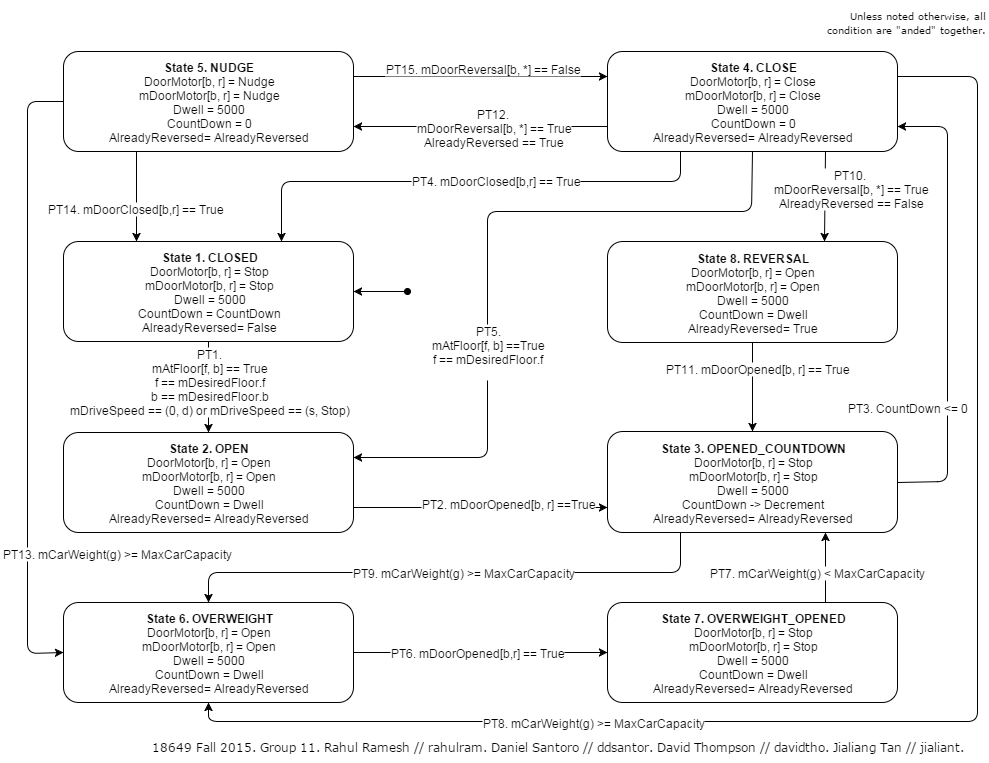

The diagram above was exported from draw.io. Its source (the exported page's mxGraphModel, read from the mxfile embedded in the PNG):
<mxGraphModel dx="1120" dy="458" grid="1" gridSize="10" guides="1" tooltips="1" connect="1" arrows="1" fold="1" page="1" pageScale="1" pageWidth="826" pageHeight="1169" background="#ffffff" math="0">
  <root>
    <mxCell id="0" />
    <mxCell id="1" parent="0" />
    <mxCell id="59" value="&lt;font style=&quot;font-size: 12px&quot;&gt;&lt;b&gt;State 1. CLOSED&lt;/b&gt;&lt;/font&gt;&lt;div&gt;&lt;div&gt;&lt;div&gt;&lt;span&gt;DoorMotor[b, r] = Stop&lt;/span&gt;&lt;/div&gt;&lt;div&gt;&lt;span&gt;mDoorMotor[b, r] = Stop&lt;/span&gt;&lt;/div&gt;&lt;div&gt;Dwell = 5000&lt;/div&gt;&lt;div&gt;&lt;span&gt;CountDown = CountDown&lt;/span&gt;&lt;br&gt;&lt;/div&gt;&lt;/div&gt;&lt;/div&gt;&lt;div&gt;&lt;div&gt;&lt;span&gt;AlreadyReversed= False&lt;/span&gt;&lt;br&gt;&lt;/div&gt;&lt;/div&gt;" style="rounded=1;whiteSpace=wrap;html=1;" parent="1" vertex="1">
      <mxGeometry x="596" y="240" width="290" height="100" as="geometry" />
    </mxCell>
    <mxCell id="62" value="&lt;font style=&quot;font-size: 12px&quot;&gt;&lt;b&gt;State 2. OPEN&lt;/b&gt;&lt;/font&gt;&lt;div&gt;&lt;div&gt;&lt;div&gt;&lt;span&gt;DoorMotor[b, r] = Open&lt;/span&gt;&lt;/div&gt;&lt;div&gt;&lt;span&gt;mDoorMotor[b, r] = Open&lt;/span&gt;&lt;/div&gt;&lt;div&gt;Dwell = 5000&lt;/div&gt;&lt;div&gt;&lt;span&gt;CountDown = Dwell&lt;/span&gt;&lt;br&gt;&lt;/div&gt;&lt;/div&gt;&lt;/div&gt;&lt;div&gt;&lt;div&gt;&lt;span&gt;AlreadyReversed= AlreadyReversed&lt;/span&gt;&lt;br&gt;&lt;/div&gt;&lt;/div&gt;" style="rounded=1;whiteSpace=wrap;html=1;" parent="1" vertex="1">
      <mxGeometry x="596" y="431" width="290" height="100" as="geometry" />
    </mxCell>
    <mxCell id="63" value="" style="endArrow=classic;html=1;entryX=0.5;entryY=0;exitX=0.5;exitY=1;" parent="1" source="59" target="62" edge="1">
      <mxGeometry x="824" y="130" width="50" height="50" as="geometry">
        <mxPoint x="741" y="340" as="sourcePoint" />
        <mxPoint x="824" y="240" as="targetPoint" />
        <Array as="points" />
      </mxGeometry>
    </mxCell>
    <mxCell id="64" value="&lt;div&gt;&lt;span&gt;PT1.&lt;/span&gt;&lt;/div&gt;mAtFloor[f, b] == True&lt;div&gt;f == mDesiredFloor.f&lt;/div&gt;&lt;div&gt;b == mDesiredFloor.b&lt;/div&gt;&lt;div&gt;&lt;div&gt;mDriveSpeed == (0, d) or mDriveSpeed == (s, Stop)&lt;/div&gt;&lt;/div&gt;" style="text;html=1;resizable=0;points=[];;align=center;verticalAlign=middle;labelBackgroundColor=#ffffff;" parent="63" vertex="1" connectable="0">
      <mxGeometry x="-0.0364" relative="1" as="geometry">
        <mxPoint y="-5" as="offset" />
      </mxGeometry>
    </mxCell>
    <mxCell id="92" value="&lt;font style=&quot;font-size: 12px&quot;&gt;&lt;b&gt;State 5. NUDGE&lt;/b&gt;&lt;/font&gt;&lt;div&gt;&lt;div&gt;&lt;div&gt;&lt;div&gt;DoorMotor[b, r] = Nudge&lt;/div&gt;&lt;div&gt;mDoorMotor[b, r] = Nudge&lt;/div&gt;&lt;div&gt;Dwell = 5000&lt;/div&gt;&lt;/div&gt;&lt;div&gt;CountDown = 0&lt;/div&gt;&lt;/div&gt;&lt;/div&gt;&lt;div&gt;&lt;div&gt;&lt;span style=&quot;line-height: 1.2&quot;&gt;AlreadyReversed= AlreadyReversed&lt;/span&gt;&lt;br&gt;&lt;/div&gt;&lt;/div&gt;" style="rounded=1;whiteSpace=wrap;html=1;" parent="1" vertex="1">
      <mxGeometry x="596.0000000000001" y="50" width="290" height="100" as="geometry" />
    </mxCell>
    <mxCell id="93" value="" style="endArrow=classic;html=1;entryX=0.25;entryY=0;exitX=0.25;exitY=1;" parent="1" source="92" target="59" edge="1">
      <mxGeometry width="50" height="50" relative="1" as="geometry">
        <mxPoint x="830" y="1052" as="sourcePoint" />
        <mxPoint x="240" y="610" as="targetPoint" />
        <Array as="points" />
      </mxGeometry>
    </mxCell>
    <mxCell id="97" value="" style="endArrow=classic;html=1;startArrow=oval;startFill=1;entryX=1;entryY=0.5;" parent="1" target="59" edge="1">
      <mxGeometry width="50" height="50" relative="1" as="geometry">
        <mxPoint x="940" y="290" as="sourcePoint" />
        <mxPoint x="1650" y="622" as="targetPoint" />
      </mxGeometry>
    </mxCell>
    <mxCell id="101" value="&lt;font style=&quot;font-size: 12px&quot;&gt;&lt;b&gt;State 3. OPENED_COUNTDOWN&lt;/b&gt;&lt;/font&gt;&lt;div&gt;&lt;div&gt;&lt;div&gt;DoorMotor[b, r] = Stop&lt;/div&gt;&lt;div&gt;mDoorMotor[b, r] = Stop&lt;/div&gt;&lt;div&gt;Dwell = 5000&lt;/div&gt;&lt;div&gt;&lt;span&gt;CountDown -&amp;gt; Decrement&lt;/span&gt;&lt;br&gt;&lt;/div&gt;&lt;/div&gt;&lt;/div&gt;&lt;div&gt;&lt;div&gt;&lt;span style=&quot;line-height: 1.2&quot;&gt;AlreadyReversed= AlreadyReversed&lt;/span&gt;&lt;br&gt;&lt;/div&gt;&lt;/div&gt;" style="rounded=1;whiteSpace=wrap;html=1;" parent="1" vertex="1">
      <mxGeometry x="1140" y="430" width="290" height="101" as="geometry" />
    </mxCell>
    <mxCell id="127" value="&lt;font style=&quot;font-size: 12px&quot;&gt;&lt;b&gt;State 6. OVERWEIGHT&lt;/b&gt;&lt;/font&gt;&lt;div&gt;&lt;div&gt;&lt;div&gt;DoorMotor[b, r] = Open&lt;/div&gt;&lt;div&gt;mDoorMotor[b, r] = Open&lt;/div&gt;&lt;div&gt;Dwell = 5000&lt;/div&gt;&lt;div&gt;&lt;span&gt;CountDown = Dwell&lt;/span&gt;&lt;br&gt;&lt;/div&gt;&lt;/div&gt;&lt;/div&gt;&lt;div&gt;&lt;div&gt;&lt;span style=&quot;line-height: 1.2&quot;&gt;AlreadyReversed= AlreadyReversed&lt;/span&gt;&lt;br&gt;&lt;/div&gt;&lt;/div&gt;" style="rounded=1;whiteSpace=wrap;html=1;" parent="1" vertex="1">
      <mxGeometry x="596" y="601" width="290" height="100" as="geometry" />
    </mxCell>
    <mxCell id="129" value="" style="endArrow=classic;html=1;entryX=0;entryY=0.5;" parent="1" target="127" edge="1">
      <mxGeometry x="1085" y="282" width="50" height="50" as="geometry">
        <mxPoint x="596" y="100" as="sourcePoint" />
        <mxPoint x="596" y="736" as="targetPoint" />
        <Array as="points">
          <mxPoint x="560" y="100" />
          <mxPoint x="560" y="652" />
        </Array>
      </mxGeometry>
    </mxCell>
    <mxCell id="141" value="&lt;div style=&quot;text-align: right&quot;&gt;&lt;font style=&quot;font-size: 12px&quot;&gt;&lt;span style=&quot;font-family: &amp;#34;verdana&amp;#34; ; line-height: 1.2&quot;&gt;18649 Fall 2015.&amp;nbsp;&lt;/span&gt;&lt;span style=&quot;font-family: &amp;#34;verdana&amp;#34; ; line-height: 1.2&quot;&gt;Group 11.&amp;nbsp;&lt;/span&gt;&lt;span style=&quot;font-family: &amp;#34;verdana&amp;#34; ; line-height: 1.2&quot;&gt;Rahul Ramesh // rahulram. Daniel Santoro // ddsantor. David Thompson // davidtho. Jialiang Tan // jialiant.&lt;/span&gt;&lt;/font&gt;&lt;/div&gt;" style="text;html=1;strokeColor=none;fillColor=none;align=center;verticalAlign=middle;whiteSpace=wrap;overflow=hidden;dashed=1;" parent="1" vertex="1">
      <mxGeometry x="660" y="730" width="860" height="30" as="geometry" />
    </mxCell>
    <mxCell id="146" value="&lt;font style=&quot;font-size: 12px&quot;&gt;&lt;b&gt;State 7. OVERWEIGHT_OPENED&lt;/b&gt;&lt;/font&gt;&lt;div&gt;&lt;div&gt;&lt;div&gt;DoorMotor[b, r] = Stop&lt;/div&gt;&lt;div&gt;mDoorMotor[b, r] = Stop&lt;/div&gt;&lt;div&gt;Dwell = 5000&lt;/div&gt;&lt;div&gt;&lt;span&gt;CountDown = Dwell&lt;/span&gt;&lt;br&gt;&lt;/div&gt;&lt;/div&gt;&lt;/div&gt;&lt;div&gt;&lt;div&gt;&lt;span style=&quot;line-height: 1.2&quot;&gt;AlreadyReversed= AlreadyReversed&lt;/span&gt;&lt;br&gt;&lt;/div&gt;&lt;/div&gt;" style="rounded=1;whiteSpace=wrap;html=1;" parent="1" vertex="1">
      <mxGeometry x="1140" y="601" width="290" height="100" as="geometry" />
    </mxCell>
    <mxCell id="147" value="" style="endArrow=classic;html=1;exitX=0.75;exitY=0;entryX=0.75;entryY=1;" parent="1" source="146" target="101" edge="1">
      <mxGeometry x="929" y="483" width="50" height="50" as="geometry">
        <mxPoint x="1049" y="648" as="sourcePoint" />
        <mxPoint x="1194" y="561" as="targetPoint" />
        <Array as="points" />
      </mxGeometry>
    </mxCell>
    <mxCell id="160" value="&lt;font style=&quot;font-size: 12px&quot;&gt;&lt;b&gt;State 4. CLOSE&lt;/b&gt;&lt;/font&gt;&lt;div&gt;&lt;div&gt;&lt;div&gt;DoorMotor[b, r] = Close&lt;/div&gt;&lt;div&gt;mDoorMotor[b, r] = Close&lt;/div&gt;&lt;div&gt;Dwell = 5000&lt;/div&gt;&lt;div&gt;&lt;span&gt;CountDown = 0&lt;/span&gt;&lt;br&gt;&lt;/div&gt;&lt;/div&gt;&lt;/div&gt;&lt;div&gt;&lt;div&gt;&lt;span style=&quot;line-height: 1.2&quot;&gt;AlreadyReversed= AlreadyReversed&lt;/span&gt;&lt;br&gt;&lt;/div&gt;&lt;/div&gt;" style="rounded=1;whiteSpace=wrap;html=1;" parent="1" vertex="1">
      <mxGeometry x="1140" y="50" width="290" height="100" as="geometry" />
    </mxCell>
    <mxCell id="161" value="" style="endArrow=classic;html=1;entryX=1;entryY=0.75;exitX=1;exitY=0.5;" parent="1" source="101" target="160" edge="1">
      <mxGeometry x="829" y="575" width="50" height="50" as="geometry">
        <mxPoint x="1285" y="460" as="sourcePoint" />
        <mxPoint x="1285" y="350" as="targetPoint" />
        <Array as="points">
          <mxPoint x="1480" y="480" />
          <mxPoint x="1480" y="125" />
        </Array>
      </mxGeometry>
    </mxCell>
    <mxCell id="162" value="&lt;div&gt;&lt;div&gt;&lt;span&gt;PT3. CountDown &amp;lt;= 0&lt;/span&gt;&lt;br&gt;&lt;/div&gt;&lt;/div&gt;" style="text;html=1;resizable=0;points=[];;align=center;verticalAlign=middle;labelBackgroundColor=#ffffff;" parent="1" vertex="1" connectable="0">
      <mxGeometry x="1434" y="410" as="geometry">
        <mxPoint x="5" y="-5" as="offset" />
      </mxGeometry>
    </mxCell>
    <mxCell id="163" value="" style="endArrow=classic;html=1;entryX=0.75;entryY=0;exitX=0.25;exitY=1;" parent="1" source="160" target="59" edge="1">
      <mxGeometry x="625" y="860" width="50" height="50" as="geometry">
        <mxPoint x="1213" y="170" as="sourcePoint" />
        <mxPoint x="886" y="320" as="targetPoint" />
        <Array as="points">
          <mxPoint x="1213" y="180" />
          <mxPoint x="814" y="180" />
        </Array>
      </mxGeometry>
    </mxCell>
    <mxCell id="165" value="&lt;div&gt;PT4. mDoorClosed[b,r] == True&lt;/div&gt;" style="text;html=1;resizable=0;points=[];;align=center;verticalAlign=middle;labelBackgroundColor=#ffffff;" parent="1" vertex="1" connectable="0">
      <mxGeometry x="1020" y="190" as="geometry">
        <mxPoint x="8" y="-12" as="offset" />
      </mxGeometry>
    </mxCell>
    <mxCell id="166" value="&lt;div&gt;PT14. mDoorClosed[b,r] == True&lt;/div&gt;" style="text;html=1;resizable=0;points=[];;align=center;verticalAlign=middle;labelBackgroundColor=#ffffff;" parent="1" vertex="1" connectable="0">
      <mxGeometry x="678" y="212" as="geometry">
        <mxPoint x="-11" y="-6" as="offset" />
      </mxGeometry>
    </mxCell>
    <mxCell id="168" value="" style="endArrow=classic;html=1;exitX=1;exitY=0.25;entryX=0.5;entryY=1;" parent="1" source="160" target="127" edge="1">
      <mxGeometry x="1095" y="182" width="50" height="50" as="geometry">
        <mxPoint x="910" y="807.4285714285716" as="sourcePoint" />
        <mxPoint x="1160" y="902" as="targetPoint" />
        <Array as="points">
          <mxPoint x="1510" y="75" />
          <mxPoint x="1510" y="720" />
          <mxPoint x="741" y="720" />
        </Array>
      </mxGeometry>
    </mxCell>
    <mxCell id="173" style="edgeStyle=orthogonalEdgeStyle;rounded=1;html=1;strokeColor=#000000;fontColor=#007FFF;entryX=1;entryY=0.75;exitX=0;exitY=0.75;" parent="1" source="160" target="92" edge="1">
      <mxGeometry x="927.7142857142858" y="892.4285714285716" as="geometry">
        <Array as="points">
          <mxPoint x="950" y="125" />
          <mxPoint x="950" y="125" />
        </Array>
        <mxPoint x="746" y="932" as="targetPoint" />
        <mxPoint x="1196" y="155" as="sourcePoint" />
      </mxGeometry>
    </mxCell>
    <mxCell id="176" value="" style="endArrow=classic;html=1;entryX=0.5;entryY=0;exitX=0.25;exitY=1;" parent="1" source="101" target="127" edge="1">
      <mxGeometry x="1275" y="348" width="50" height="50" as="geometry">
        <mxPoint x="800" y="550" as="sourcePoint" />
        <mxPoint x="1380" y="823" as="targetPoint" />
        <Array as="points">
          <mxPoint x="1213" y="571" />
          <mxPoint x="741" y="571" />
        </Array>
      </mxGeometry>
    </mxCell>
    <mxCell id="177" value="&lt;div&gt;PT9.&amp;nbsp;&lt;span style=&quot;line-height: 1.2&quot;&gt;mCarWeight(g) &amp;gt;= MaxCarCapacity&lt;/span&gt;&lt;/div&gt;" style="text;html=1;resizable=0;points=[];;align=center;verticalAlign=middle;labelBackgroundColor=#ffffff;" parent="1" vertex="1" connectable="0">
      <mxGeometry x="1030" y="586" as="geometry">
        <mxPoint x="-35" y="-16" as="offset" />
      </mxGeometry>
    </mxCell>
    <mxCell id="178" style="edgeStyle=orthogonalEdgeStyle;rounded=1;html=1;strokeColor=#000000;fontColor=#007FFF;entryX=0;entryY=0.25;exitX=1;exitY=0.25;" parent="1" source="92" target="160" edge="1">
      <mxGeometry x="937.7142857142858" y="902.4285714285716" as="geometry">
        <Array as="points">
          <mxPoint x="920" y="75" />
          <mxPoint x="920" y="75" />
        </Array>
        <mxPoint x="1170" y="280" as="targetPoint" />
        <mxPoint x="830" y="152" as="sourcePoint" />
      </mxGeometry>
    </mxCell>
    <mxCell id="180" value="" style="endArrow=classic;html=1;exitX=0.75;exitY=1;" parent="1" source="160" edge="1">
      <mxGeometry x="914" y="668" width="50" height="50" as="geometry">
        <mxPoint x="914.1584158415842" y="632.4257425742574" as="sourcePoint" />
        <mxPoint x="1357" y="240" as="targetPoint" />
        <Array as="points" />
      </mxGeometry>
    </mxCell>
    <mxCell id="184" value="&lt;font style=&quot;font-size: 12px&quot;&gt;&lt;b&gt;State 8. REVERSAL&lt;/b&gt;&lt;/font&gt;&lt;div&gt;&lt;div&gt;&lt;div&gt;DoorMotor[b, r] = Open&lt;/div&gt;&lt;div&gt;mDoorMotor[b, r] = Open&lt;/div&gt;&lt;div&gt;Dwell = 5000&lt;/div&gt;&lt;div&gt;&lt;span&gt;CountDown = Dwell&lt;/span&gt;&lt;br&gt;&lt;/div&gt;&lt;/div&gt;&lt;/div&gt;&lt;div&gt;&lt;div&gt;&lt;span style=&quot;line-height: 1.2&quot;&gt;AlreadyReversed= True&lt;/span&gt;&lt;br&gt;&lt;/div&gt;&lt;/div&gt;" style="rounded=1;whiteSpace=wrap;html=1;" parent="1" vertex="1">
      <mxGeometry x="1140" y="240" width="290" height="101" as="geometry" />
    </mxCell>
    <mxCell id="185" style="edgeStyle=orthogonalEdgeStyle;rounded=1;html=1;strokeColor=#000000;fontColor=#007FFF;exitX=0.5;exitY=1;entryX=0.5;entryY=0;" parent="1" source="184" target="101" edge="1">
      <mxGeometry x="934.3223140495868" y="622.0826446280992" as="geometry">
        <Array as="points" />
        <mxPoint x="1260" y="410" as="targetPoint" />
        <mxPoint x="1464" y="200" as="sourcePoint" />
      </mxGeometry>
    </mxCell>
    <mxCell id="190" style="edgeStyle=orthogonalEdgeStyle;rounded=1;html=1;strokeColor=#000000;fontColor=#007FFF;entryX=0;entryY=0.75;" parent="1" target="101" edge="1">
      <mxGeometry x="1152.7142857142858" y="459.42857142857156" as="geometry">
        <Array as="points">
          <mxPoint x="886" y="506" />
        </Array>
        <mxPoint x="985" y="608" as="targetPoint" />
        <mxPoint x="886" y="506" as="sourcePoint" />
      </mxGeometry>
    </mxCell>
    <mxCell id="192" value="&lt;div&gt;&lt;div&gt;PT2. mDoorOpened[b, r] ==True&lt;br&gt;&lt;/div&gt;&lt;/div&gt;" style="text;html=1;resizable=0;points=[];;align=center;verticalAlign=middle;labelBackgroundColor=#ffffff;" parent="1" vertex="1" connectable="0">
      <mxGeometry x="1040" y="501" as="geometry">
        <mxPoint as="offset" />
      </mxGeometry>
    </mxCell>
    <mxCell id="193" value="&lt;div&gt;PT10.&amp;nbsp;&lt;/div&gt;&lt;div&gt;&lt;span style=&quot;line-height: 1.2&quot;&gt;mDoorReversal[b, *] == True&lt;/span&gt;&lt;/div&gt;&lt;div&gt;&lt;span style=&quot;line-height: 1.2&quot;&gt;AlreadyReversed == False&lt;/span&gt;&lt;br&gt;&lt;/div&gt;" style="text;html=1;resizable=0;points=[];;align=center;verticalAlign=middle;labelBackgroundColor=#ffffff;" parent="1" vertex="1" connectable="0">
      <mxGeometry x="1418" y="200" as="geometry">
        <mxPoint x="-35" y="-14" as="offset" />
      </mxGeometry>
    </mxCell>
    <mxCell id="194" value="&lt;div&gt;PT12.&amp;nbsp;&lt;/div&gt;&lt;div&gt;&lt;span&gt;mDoorReversal[b, *] == True&lt;/span&gt;&lt;/div&gt;&lt;div&gt;&lt;span&gt;AlreadyReversed == True&lt;/span&gt;&lt;br&gt;&lt;/div&gt;" style="text;html=1;resizable=0;points=[];;align=center;verticalAlign=middle;labelBackgroundColor=#ffffff;" parent="1" vertex="1" connectable="0">
      <mxGeometry x="1070" y="140" as="geometry">
        <mxPoint x="-44" y="-15" as="offset" />
      </mxGeometry>
    </mxCell>
    <mxCell id="195" value="&lt;div&gt;PT15. &lt;span style=&quot;line-height: 1.2&quot;&gt;mDoorReversal[b, *] == False&lt;/span&gt;&lt;/div&gt;" style="text;html=1;resizable=0;points=[];;align=center;verticalAlign=middle;labelBackgroundColor=#ffffff;" parent="1" vertex="1" connectable="0">
      <mxGeometry x="1050" y="80" as="geometry">
        <mxPoint x="-35" y="-14" as="offset" />
      </mxGeometry>
    </mxCell>
    <mxCell id="200" value="&lt;div&gt;&lt;div&gt;PT11. mDoorOpened[b, r] == True&lt;br&gt;&lt;/div&gt;&lt;/div&gt;" style="text;html=1;resizable=0;points=[];;align=center;verticalAlign=middle;labelBackgroundColor=#ffffff;" parent="1" vertex="1" connectable="0">
      <mxGeometry x="1287" y="370" as="geometry">
        <mxPoint x="2" y="-4" as="offset" />
      </mxGeometry>
    </mxCell>
    <mxCell id="209" value="" style="endArrow=classic;html=1;exitX=0.5;exitY=1;entryX=1;entryY=0.25;" parent="1" source="160" target="62" edge="1">
      <mxGeometry x="980" y="678" width="50" height="50" as="geometry">
        <mxPoint x="1422.8571428571431" y="161.71428571428578" as="sourcePoint" />
        <mxPoint x="990" y="360" as="targetPoint" />
        <Array as="points">
          <mxPoint x="1284" y="210" />
          <mxPoint x="1020" y="210" />
          <mxPoint x="1020" y="456" />
        </Array>
      </mxGeometry>
    </mxCell>
    <mxCell id="210" value="&lt;div&gt;&lt;span&gt;PT5.&lt;/span&gt;&lt;/div&gt;mAtFloor[f, b] ==True&lt;div&gt;f == mDesiredFloor.f&lt;/div&gt;&lt;div&gt;&lt;br&gt;&lt;/div&gt;" style="text;html=1;resizable=0;points=[];;align=center;verticalAlign=middle;labelBackgroundColor=#ffffff;" parent="1" vertex="1" connectable="0">
      <mxGeometry x="1040.4285714285716" y="360.42857142857156" as="geometry">
        <mxPoint x="-20" y="-11" as="offset" />
      </mxGeometry>
    </mxCell>
    <mxCell id="213" value="&lt;div&gt;&lt;div&gt;&lt;span&gt;PT7. mCarWeight(g) &amp;lt; MaxCarCapacity&lt;/span&gt;&lt;br&gt;&lt;/div&gt;&lt;/div&gt;" style="text;html=1;resizable=0;points=[];;align=center;verticalAlign=middle;labelBackgroundColor=#ffffff;" parent="1" vertex="1" connectable="0">
      <mxGeometry x="1350" y="581" as="geometry">
        <mxPoint x="-1" y="-11" as="offset" />
      </mxGeometry>
    </mxCell>
    <mxCell id="215" value="&lt;div&gt;PT13. mCarWeight(g) &amp;gt;= MaxCarCapacity&lt;/div&gt;" style="text;html=1;resizable=0;points=[];;align=center;verticalAlign=middle;labelBackgroundColor=#ffffff;" parent="1" vertex="1" connectable="0">
      <mxGeometry x="660" y="557" as="geometry">
        <mxPoint x="-11" y="-6" as="offset" />
      </mxGeometry>
    </mxCell>
    <mxCell id="216" value="&lt;div&gt;PT8. mCarWeight(g) &amp;gt;= MaxCarCapacity&lt;/div&gt;" style="text;html=1;resizable=0;points=[];;align=center;verticalAlign=middle;labelBackgroundColor=#ffffff;" parent="1" vertex="1" connectable="0">
      <mxGeometry x="1136" y="726" as="geometry">
        <mxPoint x="-11" y="-6" as="offset" />
      </mxGeometry>
    </mxCell>
    <mxCell id="219" style="edgeStyle=orthogonalEdgeStyle;rounded=1;html=1;strokeColor=#000000;fontColor=#007FFF;entryX=0;entryY=0.5;exitX=1;exitY=0.5;" parent="1" source="127" target="146" edge="1">
      <mxGeometry x="995.7142857142858" y="1307.4285714285716" as="geometry">
        <Array as="points">
          <mxPoint x="1090" y="651" />
          <mxPoint x="1090" y="651" />
        </Array>
        <mxPoint x="1197.6190476190477" y="480.2380952380953" as="targetPoint" />
        <mxPoint x="944.0476190476193" y="480.2380952380953" as="sourcePoint" />
      </mxGeometry>
    </mxCell>
    <mxCell id="214" value="&lt;div&gt;PT6. &lt;span style=&quot;line-height: 1.2&quot;&gt;mDoorOpened[b,r] == True&lt;/span&gt;&lt;/div&gt;" style="text;html=1;resizable=0;points=[];;align=center;verticalAlign=middle;labelBackgroundColor=#ffffff;" parent="1" vertex="1" connectable="0">
      <mxGeometry x="982" y="664" as="geometry">
        <mxPoint x="27" y="-14" as="offset" />
      </mxGeometry>
    </mxCell>
    <mxCell id="220" value="&lt;div style=&quot;text-align: right&quot;&gt;&lt;font face=&quot;verdana&quot;&gt;&lt;span style=&quot;font-size: 10px ; line-height: 12px&quot;&gt;Unless noted otherwise, all condition are &quot;anded&quot; together.&lt;/span&gt;&lt;/font&gt;&lt;/div&gt;" style="text;html=1;strokeColor=none;fillColor=none;align=center;verticalAlign=middle;whiteSpace=wrap;overflow=hidden;dashed=1;" parent="1" vertex="1">
      <mxGeometry x="1350" width="170" height="40" as="geometry" />
    </mxCell>
  </root>
</mxGraphModel>